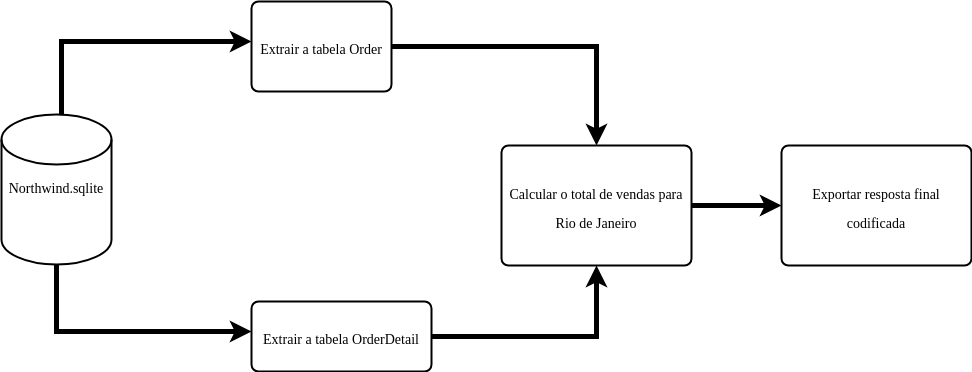

The diagram above was exported from draw.io. Its source (the exported page's mxGraphModel, read from the mxfile embedded in the PNG):
<mxGraphModel dx="1348" dy="805" grid="0" gridSize="10" guides="1" tooltips="1" connect="1" arrows="1" fold="1" page="1" pageScale="1" pageWidth="1169" pageHeight="827" background="none" math="0" shadow="0">
  <root>
    <mxCell id="0" />
    <mxCell id="1" parent="0" />
    <mxCell id="k07HOpE1SdYuldtfFlS_-4" style="edgeStyle=orthogonalEdgeStyle;rounded=0;orthogonalLoop=1;jettySize=auto;html=1;fontFamily=Comic Sans MS;fontSize=24;strokeWidth=5;" edge="1" parent="1" source="k07HOpE1SdYuldtfFlS_-1" target="k07HOpE1SdYuldtfFlS_-3">
      <mxGeometry relative="1" as="geometry">
        <mxPoint x="250" y="290" as="targetPoint" />
        <Array as="points">
          <mxPoint x="100" y="250" />
        </Array>
      </mxGeometry>
    </mxCell>
    <mxCell id="k07HOpE1SdYuldtfFlS_-6" style="edgeStyle=orthogonalEdgeStyle;rounded=0;orthogonalLoop=1;jettySize=auto;html=1;strokeWidth=5;fontFamily=Comic Sans MS;fontSize=24;exitX=0.5;exitY=1;exitDx=0;exitDy=0;exitPerimeter=0;" edge="1" parent="1" source="k07HOpE1SdYuldtfFlS_-1" target="k07HOpE1SdYuldtfFlS_-5">
      <mxGeometry relative="1" as="geometry">
        <Array as="points">
          <mxPoint x="95" y="540" />
        </Array>
      </mxGeometry>
    </mxCell>
    <mxCell id="k07HOpE1SdYuldtfFlS_-1" value="&lt;font style=&quot;&quot; face=&quot;Comic Sans MS&quot;&gt;&lt;font style=&quot;font-size: 14px;&quot;&gt;Northwind.sqlite&lt;/font&gt;&lt;br&gt;&lt;/font&gt;" style="strokeWidth=2;html=1;shape=mxgraph.flowchart.database;whiteSpace=wrap;align=center;" vertex="1" parent="1">
      <mxGeometry x="40" y="323" width="110" height="150" as="geometry" />
    </mxCell>
    <mxCell id="k07HOpE1SdYuldtfFlS_-9" style="edgeStyle=orthogonalEdgeStyle;rounded=0;orthogonalLoop=1;jettySize=auto;html=1;strokeWidth=5;fontFamily=Comic Sans MS;fontSize=14;" edge="1" parent="1" source="k07HOpE1SdYuldtfFlS_-3" target="k07HOpE1SdYuldtfFlS_-7">
      <mxGeometry relative="1" as="geometry" />
    </mxCell>
    <mxCell id="k07HOpE1SdYuldtfFlS_-3" value="&lt;font style=&quot;font-size: 14px;&quot;&gt;Extrair a tabela Order&lt;/font&gt;" style="rounded=1;whiteSpace=wrap;html=1;absoluteArcSize=1;arcSize=14;strokeWidth=2;fontFamily=Comic Sans MS;fontSize=24;" vertex="1" parent="1">
      <mxGeometry x="290" y="210" width="140" height="90" as="geometry" />
    </mxCell>
    <mxCell id="k07HOpE1SdYuldtfFlS_-10" style="edgeStyle=orthogonalEdgeStyle;rounded=0;orthogonalLoop=1;jettySize=auto;html=1;entryX=0.5;entryY=1;entryDx=0;entryDy=0;strokeWidth=5;fontFamily=Comic Sans MS;fontSize=14;" edge="1" parent="1" source="k07HOpE1SdYuldtfFlS_-5" target="k07HOpE1SdYuldtfFlS_-7">
      <mxGeometry relative="1" as="geometry" />
    </mxCell>
    <mxCell id="k07HOpE1SdYuldtfFlS_-5" value="&lt;span style=&quot;font-size: 14px;&quot;&gt;Extrair a tabela OrderDetail&lt;/span&gt;" style="rounded=1;whiteSpace=wrap;html=1;absoluteArcSize=1;arcSize=14;strokeWidth=2;fontFamily=Comic Sans MS;fontSize=24;" vertex="1" parent="1">
      <mxGeometry x="290" y="510" width="180" height="70" as="geometry" />
    </mxCell>
    <mxCell id="k07HOpE1SdYuldtfFlS_-11" style="edgeStyle=orthogonalEdgeStyle;rounded=0;orthogonalLoop=1;jettySize=auto;html=1;entryX=0;entryY=0.5;entryDx=0;entryDy=0;strokeWidth=5;fontFamily=Comic Sans MS;fontSize=14;" edge="1" parent="1" source="k07HOpE1SdYuldtfFlS_-7" target="k07HOpE1SdYuldtfFlS_-8">
      <mxGeometry relative="1" as="geometry" />
    </mxCell>
    <mxCell id="k07HOpE1SdYuldtfFlS_-7" value="&lt;font style=&quot;font-size: 14px;&quot;&gt;Calcular o total de vendas para Rio de Janeiro&lt;/font&gt;" style="rounded=1;whiteSpace=wrap;html=1;absoluteArcSize=1;arcSize=14;strokeWidth=2;fontFamily=Comic Sans MS;fontSize=24;" vertex="1" parent="1">
      <mxGeometry x="540" y="354" width="190" height="120" as="geometry" />
    </mxCell>
    <mxCell id="k07HOpE1SdYuldtfFlS_-8" value="&lt;font style=&quot;font-size: 14px;&quot;&gt;Exportar resposta final codificada&lt;/font&gt;" style="rounded=1;whiteSpace=wrap;html=1;absoluteArcSize=1;arcSize=14;strokeWidth=2;fontFamily=Comic Sans MS;fontSize=24;" vertex="1" parent="1">
      <mxGeometry x="820" y="354" width="190" height="120" as="geometry" />
    </mxCell>
  </root>
</mxGraphModel>